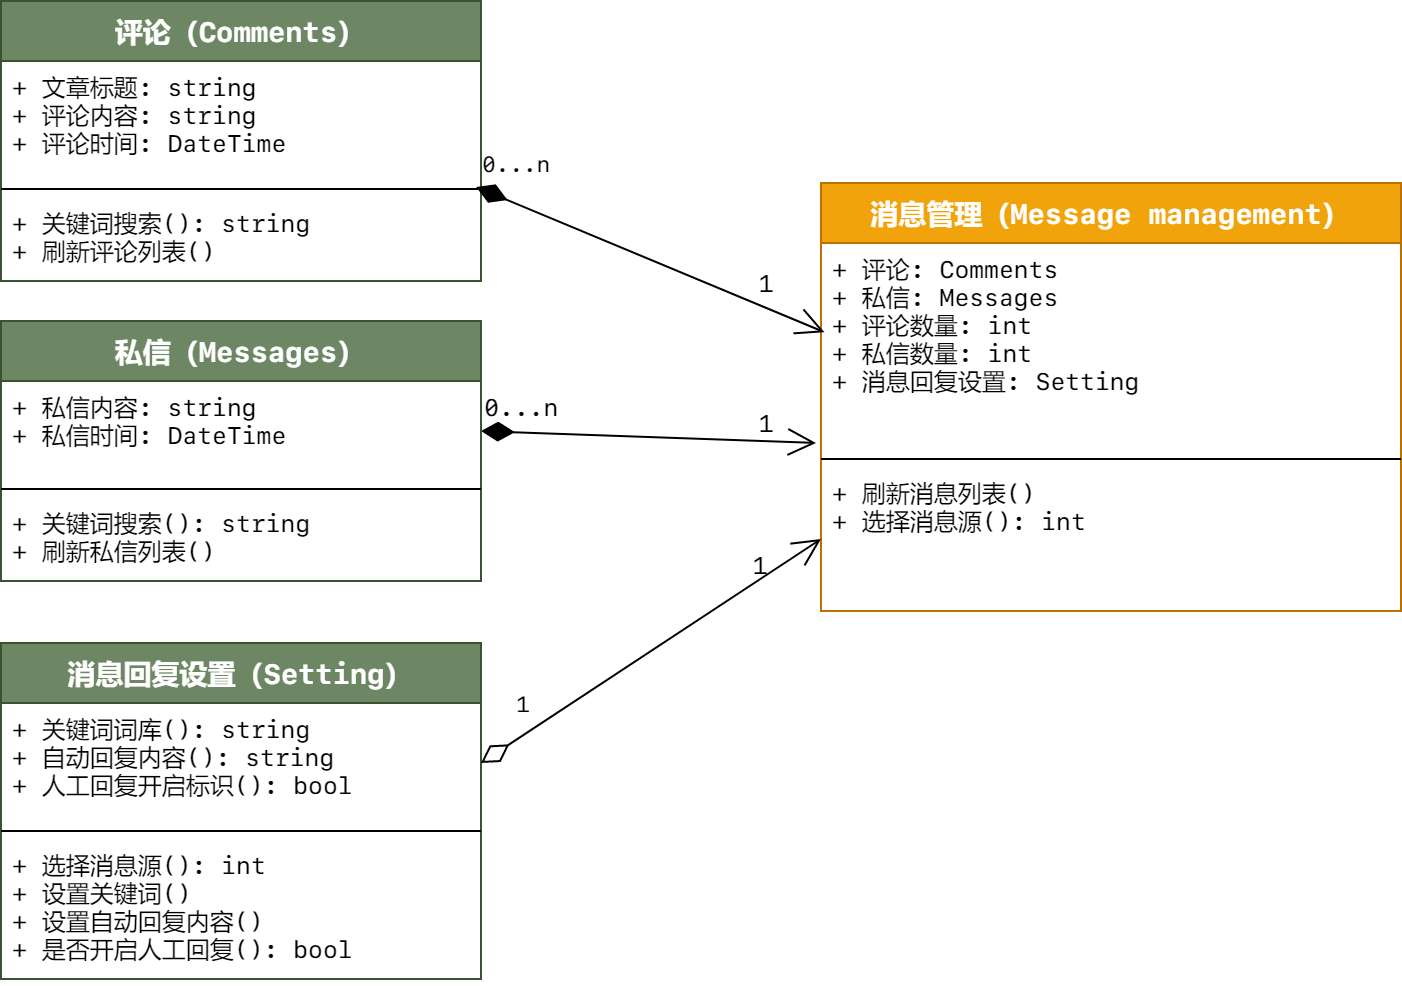

The diagram above was exported from draw.io. Its source (the exported page's mxGraphModel, read from the mxfile embedded in the PNG):
<mxGraphModel dx="1072" dy="792" grid="1" gridSize="10" guides="1" tooltips="1" connect="1" arrows="1" fold="1" page="1" pageScale="1" pageWidth="827" pageHeight="1169" math="0" shadow="0">
  <root>
    <mxCell id="0" />
    <mxCell id="1" parent="0" />
    <mxCell id="YJgrN-Vo5FL3ECdHIfps-16" value="&lt;font style=&quot;font-size: 12px&quot;&gt;0...n&lt;/font&gt;" style="endArrow=open;html=1;endSize=12;startArrow=diamondThin;startSize=14;startFill=1;align=left;verticalAlign=bottom;fontSize=14;exitX=1;exitY=0.5;exitDx=0;exitDy=0;fontFamily=SF Mono;" parent="1" source="YJgrN-Vo5FL3ECdHIfps-30" edge="1">
      <mxGeometry x="-1" y="3" relative="1" as="geometry">
        <mxPoint x="277.5" y="830" as="sourcePoint" />
        <mxPoint x="437.5" y="830" as="targetPoint" />
      </mxGeometry>
    </mxCell>
    <mxCell id="YJgrN-Vo5FL3ECdHIfps-29" value="私信（Messages）" style="swimlane;fontStyle=1;align=center;verticalAlign=top;childLayout=stackLayout;horizontal=1;startSize=30;horizontalStack=0;resizeParent=1;resizeParentMax=0;resizeLast=0;collapsible=1;marginBottom=0;fontSize=14;fillColor=#6d8764;strokeColor=#3A5431;fontColor=#ffffff;fontFamily=SF Mono;" parent="1" vertex="1">
      <mxGeometry x="30" y="769" width="240" height="130" as="geometry" />
    </mxCell>
    <mxCell id="YJgrN-Vo5FL3ECdHIfps-30" value="+ 私信内容: string&#10;+ 私信时间: DateTime" style="text;strokeColor=none;fillColor=none;align=left;verticalAlign=top;spacingLeft=4;spacingRight=4;overflow=hidden;rotatable=0;points=[[0,0.5],[1,0.5]];portConstraint=eastwest;fontFamily=SF Mono;" parent="YJgrN-Vo5FL3ECdHIfps-29" vertex="1">
      <mxGeometry y="30" width="240" height="50" as="geometry" />
    </mxCell>
    <mxCell id="YJgrN-Vo5FL3ECdHIfps-31" value="" style="line;strokeWidth=1;fillColor=none;align=left;verticalAlign=middle;spacingTop=-1;spacingLeft=3;spacingRight=3;rotatable=0;labelPosition=right;points=[];portConstraint=eastwest;fontFamily=SF Mono;" parent="YJgrN-Vo5FL3ECdHIfps-29" vertex="1">
      <mxGeometry y="80" width="240" height="8" as="geometry" />
    </mxCell>
    <mxCell id="YJgrN-Vo5FL3ECdHIfps-32" value="+ 关键词搜索(): string&#10;+ 刷新私信列表()" style="text;strokeColor=none;fillColor=none;align=left;verticalAlign=top;spacingLeft=4;spacingRight=4;overflow=hidden;rotatable=0;points=[[0,0.5],[1,0.5]];portConstraint=eastwest;fontFamily=SF Mono;" parent="YJgrN-Vo5FL3ECdHIfps-29" vertex="1">
      <mxGeometry y="88" width="240" height="42" as="geometry" />
    </mxCell>
    <mxCell id="YJgrN-Vo5FL3ECdHIfps-33" value="消息管理（Message management）" style="swimlane;fontStyle=1;align=center;verticalAlign=top;childLayout=stackLayout;horizontal=1;startSize=30;horizontalStack=0;resizeParent=1;resizeParentMax=0;resizeLast=0;collapsible=1;marginBottom=0;fontSize=14;fillColor=#f0a30a;strokeColor=#BD7000;fontColor=#ffffff;fontFamily=SF Mono;" parent="1" vertex="1">
      <mxGeometry x="440" y="700" width="290" height="214" as="geometry" />
    </mxCell>
    <mxCell id="YJgrN-Vo5FL3ECdHIfps-34" value="+ 评论: Comments&#10;+ 私信: Messages&#10;+ 评论数量: int&#10;+ 私信数量: int&#10;+ 消息回复设置: Setting" style="text;strokeColor=none;fillColor=none;align=left;verticalAlign=top;spacingLeft=4;spacingRight=4;overflow=hidden;rotatable=0;points=[[0,0.5],[1,0.5]];portConstraint=eastwest;fontFamily=SF Mono;" parent="YJgrN-Vo5FL3ECdHIfps-33" vertex="1">
      <mxGeometry y="30" width="290" height="104" as="geometry" />
    </mxCell>
    <mxCell id="YJgrN-Vo5FL3ECdHIfps-35" value="" style="line;strokeWidth=1;fillColor=none;align=left;verticalAlign=middle;spacingTop=-1;spacingLeft=3;spacingRight=3;rotatable=0;labelPosition=right;points=[];portConstraint=eastwest;fontFamily=SF Mono;" parent="YJgrN-Vo5FL3ECdHIfps-33" vertex="1">
      <mxGeometry y="134" width="290" height="8" as="geometry" />
    </mxCell>
    <mxCell id="YJgrN-Vo5FL3ECdHIfps-36" value="+ 刷新消息列表()&#10;+ 选择消息源(): int" style="text;strokeColor=none;fillColor=none;align=left;verticalAlign=top;spacingLeft=4;spacingRight=4;overflow=hidden;rotatable=0;points=[[0,0.5],[1,0.5]];portConstraint=eastwest;fontFamily=SF Mono;" parent="YJgrN-Vo5FL3ECdHIfps-33" vertex="1">
      <mxGeometry y="142" width="290" height="72" as="geometry" />
    </mxCell>
    <mxCell id="YJgrN-Vo5FL3ECdHIfps-38" value="&lt;font style=&quot;font-size: 12px&quot;&gt;1&lt;/font&gt;" style="text;html=1;strokeColor=none;fillColor=none;align=center;verticalAlign=middle;whiteSpace=wrap;rounded=0;fontSize=14;fontFamily=SF Mono;" parent="1" vertex="1">
      <mxGeometry x="393" y="739" width="40" height="20" as="geometry" />
    </mxCell>
    <mxCell id="YJgrN-Vo5FL3ECdHIfps-39" value="&lt;font style=&quot;font-size: 12px&quot;&gt;1&lt;/font&gt;" style="text;html=1;strokeColor=none;fillColor=none;align=center;verticalAlign=middle;whiteSpace=wrap;rounded=0;fontSize=14;fontFamily=SF Mono;" parent="1" vertex="1">
      <mxGeometry x="393" y="809" width="40" height="20" as="geometry" />
    </mxCell>
    <mxCell id="NV9-ts087RgjjQD-AmPv-7" value="消息回复设置（Setting）" style="swimlane;fontStyle=1;align=center;verticalAlign=top;childLayout=stackLayout;horizontal=1;startSize=30;horizontalStack=0;resizeParent=1;resizeParentMax=0;resizeLast=0;collapsible=1;marginBottom=0;fontSize=14;fillColor=#6d8764;strokeColor=#3A5431;fontColor=#ffffff;fontFamily=SF Mono;" parent="1" vertex="1">
      <mxGeometry x="30" y="930" width="240" height="168" as="geometry" />
    </mxCell>
    <mxCell id="NV9-ts087RgjjQD-AmPv-8" value="+ 关键词词库(): string&#10;+ 自动回复内容(): string&#10;+ 人工回复开启标识(): bool" style="text;strokeColor=none;fillColor=none;align=left;verticalAlign=top;spacingLeft=4;spacingRight=4;overflow=hidden;rotatable=0;points=[[0,0.5],[1,0.5]];portConstraint=eastwest;fontFamily=SF Mono;" parent="NV9-ts087RgjjQD-AmPv-7" vertex="1">
      <mxGeometry y="30" width="240" height="60" as="geometry" />
    </mxCell>
    <mxCell id="NV9-ts087RgjjQD-AmPv-9" value="" style="line;strokeWidth=1;fillColor=none;align=left;verticalAlign=middle;spacingTop=-1;spacingLeft=3;spacingRight=3;rotatable=0;labelPosition=right;points=[];portConstraint=eastwest;fontFamily=SF Mono;" parent="NV9-ts087RgjjQD-AmPv-7" vertex="1">
      <mxGeometry y="90" width="240" height="8" as="geometry" />
    </mxCell>
    <mxCell id="NV9-ts087RgjjQD-AmPv-10" value="+ 选择消息源(): int&#10;+ 设置关键词()&#10;+ 设置自动回复内容()&#10;+ 是否开启人工回复(): bool" style="text;strokeColor=none;fillColor=none;align=left;verticalAlign=top;spacingLeft=4;spacingRight=4;overflow=hidden;rotatable=0;points=[[0,0.5],[1,0.5]];portConstraint=eastwest;fontFamily=SF Mono;" parent="NV9-ts087RgjjQD-AmPv-7" vertex="1">
      <mxGeometry y="98" width="240" height="70" as="geometry" />
    </mxCell>
    <mxCell id="BqNUnUyZ4MFg3EHxXbci-2" value="评论（Comments）" style="swimlane;fontStyle=1;align=center;verticalAlign=top;childLayout=stackLayout;horizontal=1;startSize=30;horizontalStack=0;resizeParent=1;resizeParentMax=0;resizeLast=0;collapsible=1;marginBottom=0;fontSize=14;fillColor=#6d8764;strokeColor=#3A5431;fontColor=#ffffff;fontFamily=SF Mono;" parent="1" vertex="1">
      <mxGeometry x="30" y="609" width="240" height="140" as="geometry" />
    </mxCell>
    <mxCell id="BqNUnUyZ4MFg3EHxXbci-3" value="+ 文章标题: string&#10;+ 评论内容: string&#10;+ 评论时间: DateTime" style="text;strokeColor=none;fillColor=none;align=left;verticalAlign=top;spacingLeft=4;spacingRight=4;overflow=hidden;rotatable=0;points=[[0,0.5],[1,0.5]];portConstraint=eastwest;fontFamily=SF Mono;" parent="BqNUnUyZ4MFg3EHxXbci-2" vertex="1">
      <mxGeometry y="30" width="240" height="60" as="geometry" />
    </mxCell>
    <mxCell id="BqNUnUyZ4MFg3EHxXbci-4" value="" style="line;strokeWidth=1;fillColor=none;align=left;verticalAlign=middle;spacingTop=-1;spacingLeft=3;spacingRight=3;rotatable=0;labelPosition=right;points=[];portConstraint=eastwest;fontFamily=SF Mono;" parent="BqNUnUyZ4MFg3EHxXbci-2" vertex="1">
      <mxGeometry y="90" width="240" height="8" as="geometry" />
    </mxCell>
    <mxCell id="BqNUnUyZ4MFg3EHxXbci-5" value="+ 关键词搜索(): string&#10;+ 刷新评论列表()" style="text;strokeColor=none;fillColor=none;align=left;verticalAlign=top;spacingLeft=4;spacingRight=4;overflow=hidden;rotatable=0;points=[[0,0.5],[1,0.5]];portConstraint=eastwest;fontFamily=SF Mono;" parent="BqNUnUyZ4MFg3EHxXbci-2" vertex="1">
      <mxGeometry y="98" width="240" height="42" as="geometry" />
    </mxCell>
    <mxCell id="BqNUnUyZ4MFg3EHxXbci-6" value="0...n" style="endArrow=open;html=1;endSize=12;startArrow=diamondThin;startSize=14;startFill=1;align=left;verticalAlign=bottom;entryX=0.006;entryY=0.429;entryDx=0;entryDy=0;entryPerimeter=0;exitX=0.99;exitY=1.05;exitDx=0;exitDy=0;exitPerimeter=0;fontFamily=SF Mono;" parent="1" source="BqNUnUyZ4MFg3EHxXbci-3" target="YJgrN-Vo5FL3ECdHIfps-34" edge="1">
      <mxGeometry x="-1" y="3" relative="1" as="geometry">
        <mxPoint x="270" y="697.5" as="sourcePoint" />
        <mxPoint x="430" y="697.5" as="targetPoint" />
      </mxGeometry>
    </mxCell>
    <mxCell id="BqNUnUyZ4MFg3EHxXbci-10" value="1" style="endArrow=open;html=1;endSize=12;startArrow=diamondThin;startSize=14;startFill=0;align=left;verticalAlign=bottom;entryX=0;entryY=0.5;entryDx=0;entryDy=0;exitX=1;exitY=0.5;exitDx=0;exitDy=0;fontFamily=SF Mono;" parent="1" source="NV9-ts087RgjjQD-AmPv-8" target="YJgrN-Vo5FL3ECdHIfps-36" edge="1">
      <mxGeometry x="-0.7528" y="9" relative="1" as="geometry">
        <mxPoint x="270" y="989.5" as="sourcePoint" />
        <mxPoint x="430" y="989.5" as="targetPoint" />
        <mxPoint as="offset" />
      </mxGeometry>
    </mxCell>
    <mxCell id="BqNUnUyZ4MFg3EHxXbci-19" value="&lt;font style=&quot;font-size: 12px&quot;&gt;1&lt;/font&gt;" style="text;html=1;strokeColor=none;fillColor=none;align=center;verticalAlign=middle;whiteSpace=wrap;rounded=0;fontSize=14;rotation=0;fontFamily=SF Mono;" parent="1" vertex="1">
      <mxGeometry x="390" y="880" width="40" height="20" as="geometry" />
    </mxCell>
  </root>
</mxGraphModel>